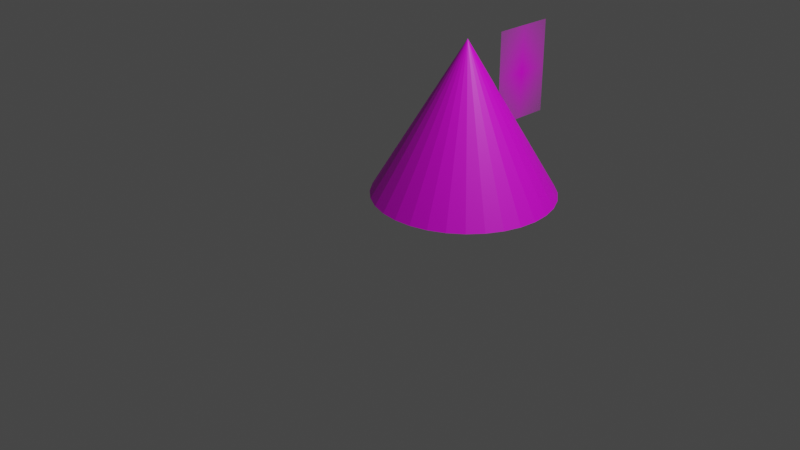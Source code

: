 # Source: cone.blend  (saved by Blender 2.93.21; exported with 4.5.12 LTS)
import bpy
from mathutils import Matrix  # noqa: F401  (used for matrix-valued properties, if any)

bpy.ops.wm.read_factory_settings(use_empty=True)
scene = bpy.context.scene
scene.name = 'Scene'

# ---- collections
col_collection = bpy.data.collections.new('Collection'); scene.collection.children.link(col_collection)

# ---- images (referenced by path relative to the original .blend; pixels are not part of the script)
import os
ASSET_DIR = os.environ.get("B2B_ASSET_DIR", "")  # directory of the original .blend (textures are referenced by path, not embedded)
HERE = os.path.dirname(os.path.abspath(__file__))  # packed textures are extracted next to this script under _unpacked/

def load_image(name, relpath, width, height, colorspace="sRGB"):
    """Load a texture the original file referenced (path relative to the .blend, or extracted next to this script)."""
    p = next((c for c in (os.path.join(HERE, relpath), os.path.join(ASSET_DIR, relpath)) if relpath and os.path.exists(c)), "")
    if p:
        img = bpy.data.images.load(p, check_existing=True)
        img.name = name
    else:  # same state as the original file: an image datablock whose file is absent (Cycles renders it pink)
        img = bpy.data.images.new(name, width, height)
        img.source = "FILE"
        img.filepath = "//" + (relpath or name)
    img.colorspace_settings.name = colorspace
    return img
img_uv_map_jpg = load_image('UV_Map.jpg', 'UV_Map.jpg', 1024, 1024, 'sRGB')
img_30_png = load_image('30.png', '30.png', 1024, 1024, 'sRGB')

# ---- materials (node trees are filled in below, after node groups)
mat_material_001 = bpy.data.materials.new('Material.001')
mat_material_001.use_transparent_shadow = False
mat_30 = bpy.data.materials.new('30')
mat_30.surface_render_method = 'BLENDED'
mat_30.blend_method = 'BLEND'
mat_30.use_transparent_shadow = False

# ---- material node trees
mat_material_001.use_nodes = True; mat_material_001.node_tree.nodes.clear()
_N = mat_material_001.node_tree.nodes; _L = mat_material_001.node_tree.links
n0 = _N.new('ShaderNodeBsdfPrincipled'); n0.name = 'Principled BSDF'; n0.location = (10, 300)
n0.distribution = 'GGX'
n0.subsurface_method = 'BURLEY'
n0.inputs[3].default_value = 1.45
n0.inputs[27].default_value = (0.0, 0.0, 0.0, 1.0)
n0.inputs[28].default_value = 1.0
n1 = _N.new('ShaderNodeOutputMaterial'); n1.name = 'Material Output'; n1.location = (300, 300)
n2 = _N.new('ShaderNodeTexImage'); n2.name = 'Image Texture'; n2.location = (-280, 260)
n2.image = img_uv_map_jpg
_L.new(n0.outputs[0], n1.inputs[0])
_L.new(n2.outputs[0], n0.inputs[0])
n1.is_active_output = True
mat_30.use_nodes = True; mat_30.node_tree.nodes.clear()
_N = mat_30.node_tree.nodes; _L = mat_30.node_tree.links
n0 = _N.new('ShaderNodeOutputMaterial'); n0.name = 'Material Output'; n0.location = (300, 300)
n1 = _N.new('ShaderNodeTexImage'); n1.name = 'Image Texture'; n1.location = (-200, 300)
n1.image = img_30_png
n1.extension = 'CLIP'
n2 = _N.new('ShaderNodeBsdfPrincipled'); n2.name = 'Principled BSDF'; n2.location = (0, 300)
n2.distribution = 'GGX'
n2.subsurface_method = 'BURLEY'
n2.inputs[3].default_value = 1.45
n2.inputs[27].default_value = (0.0, 0.0, 0.0, 1.0)
n2.inputs[28].default_value = 1.0
_L.new(n1.outputs[0], n2.inputs[0])
_L.new(n1.outputs[1], n2.inputs[4])
_L.new(n2.outputs[0], n0.inputs[0])
n0.is_active_output = True

# ---- world
world_world = bpy.data.worlds.new('World'); scene.world = world_world
world_world.use_nodes = True; world_world.node_tree.nodes.clear()
_N = world_world.node_tree.nodes; _L = world_world.node_tree.links
n0 = _N.new('ShaderNodeOutputWorld'); n0.name = 'World Output'; n0.location = (300, 300)
n1 = _N.new('ShaderNodeBackground'); n1.name = 'Background'; n1.location = (10, 300)
n1.inputs[0].default_value = (0.05088, 0.05088, 0.05088, 1.0)
_L.new(n1.outputs[0], n0.inputs[0])
n0.is_active_output = True
world_world.color = (0.05088, 0.05088, 0.05088)
world_world.use_sun_shadow = False
world_world.sun_shadow_jitter_overblur = 0.0

# ---- cameras
cam_camera = bpy.data.cameras.new('Camera')
cam_camera.clip_end = 100.0
cam_camera.ortho_scale = 7.314

# ---- lights
light_light = bpy.data.lights.new('Light', 'POINT')
light_light.transmission_factor = 0.0
light_light.energy = 1000.0
light_light.shadow_soft_size = 0.1
light_light.shadow_maximum_resolution = 0.006
light_light.use_absolute_resolution = True

# ---- meshes
me_cone = bpy.data.meshes.new('Cone')
me_cone.from_pydata([(0.4904, 0.02004, -0.6302), (0.4619, 0.02004, -0.7344), (0.4157, 0.02004, -0.8304), (0.3535, 0.02004, -0.9146), (0.2778, 0.02004, -0.9837), (0.1913, 0.02004, -1.035), (0.09754, 0.02004, -1.067), (8.754e-08, 0.02004, -1.077), (-0.09754, 0.02004, -1.067), (-0.1913, 0.02004, -1.035), (-0.2778, 0.02004, -0.9837), (-0.3535, 0.02004, -0.9146), (-0.4157, 0.02004, -0.8304), (-0.4619, 0.02004, -0.7344), (-0.4904, 0.02004, -0.6302), (-0.5, 0.02004, -0.5218), (0.5, 0.02004, -0.5218), (0.4904, 0.02004, -0.4134), (0.4619, 0.02004, -0.3092), (0.4157, 0.02004, -0.2132), (0.3535, 0.02004, -0.129), (0.2778, 0.02004, -0.05995), (0.1913, 0.02004, -0.008618), (0.09754, 0.02004, 0.02299), (5.96e-08, 0.02004, 0.03367), (-0.09754, 0.02004, 0.02299), (-0.1913, 0.02004, -0.008618), (-0.2778, 0.02004, -0.05995), (-0.3535, 0.02004, -0.129), (-0.4157, 0.02004, -0.2132), (-0.4619, 0.02004, -0.3092), (-0.4904, 0.02004, -0.4134), (0.0, 11.23, -0.5218)], [], [(6, 32, 5), (7, 32, 6), (8, 32, 7), (9, 32, 8), (10, 32, 9), (11, 32, 10), (12, 32, 11), (13, 32, 12), (14, 32, 13), (15, 32, 14), (5, 32, 4), (4, 32, 3), (3, 32, 2), (2, 32, 1), (1, 32, 0), (0, 32, 16), (16, 32, 17), (17, 32, 18), (18, 32, 19), (19, 32, 20), (20, 32, 21), (21, 32, 22), (22, 32, 23), (23, 32, 24), (24, 32, 25), (25, 32, 26), (26, 32, 27), (27, 32, 28), (28, 32, 29), (29, 32, 30), (6, 5, 4, 3, 2, 1, 0, 16, 17, 18, 19, 20, 21, 22, 23, 24, 25, 26, 27, 28, 29, 30, 31, 15, 14, 13, 12, 11, 10, 9, 8, 7), (30, 32, 31), (31, 32, 15)])
_uv = me_cone.uv_layers.new(name='UVMap')
_uv.uv.foreach_set('vector', [0.5077, 0.9683, 0.5339, 0.003531, 0.5215, 0.9683, 0.4929, 0.9681, 0.5339, 0.003531, 0.5077, 0.9683, 0.4778, 0.9679, 0.5339, 0.003531, 0.4929, 0.9681, 0.463, 0.9675, 0.5339, 0.003531, 0.4778, 0.9679, 0.4489, 0.9671, 0.5339, 0.003531, 0.463, 0.9675, 0.4362, 0.9667, 0.5339, 0.003531, 0.4489, 0.9671, 0.5363, 0.967, 0.5114, 0.00247, 0.5484, 0.9668, 0.5223, 0.9671, 0.5114, 0.00247, 0.5363, 0.967, 0.5067, 0.9671, 0.5114, 0.00247, 0.5223, 0.9671, 0.4902, 0.967, 0.5114, 0.00247, 0.5067, 0.9671, 0.5215, 0.9683, 0.5339, 0.003531, 0.5339, 0.9682, 0.4255, 0.9663, 0.4937, 0.002497, 0.4371, 0.9666, 0.4371, 0.9666, 0.4937, 0.002497, 0.4509, 0.9669, 0.4509, 0.9669, 0.4937, 0.002497, 0.4663, 0.967, 0.4663, 0.967, 0.4937, 0.002497, 0.4826, 0.9671, 0.4826, 0.9671, 0.4937, 0.002497, 0.4994, 0.9671, 0.4994, 0.9671, 0.4937, 0.002497, 0.5158, 0.967, 0.5158, 0.967, 0.4937, 0.002497, 0.5314, 0.9669, 0.5314, 0.9669, 0.4937, 0.002497, 0.5455, 0.9667, 0.5455, 0.9667, 0.4937, 0.002497, 0.5575, 0.9664, 0.4154, 0.9662, 0.5235, 0.003531, 0.4258, 0.9667, 0.4258, 0.9667, 0.5235, 0.003531, 0.4382, 0.9672, 0.4382, 0.9672, 0.5235, 0.003531, 0.452, 0.9675, 0.452, 0.9675, 0.5235, 0.003531, 0.4667, 0.9679, 0.4667, 0.9679, 0.5235, 0.003531, 0.4818, 0.9681, 0.4818, 0.9681, 0.5235, 0.003531, 0.4967, 0.9682, 0.4967, 0.9682, 0.5235, 0.003531, 0.5108, 0.9683, 0.5108, 0.9683, 0.5235, 0.003531, 0.5235, 0.9682, 0.428, 0.966, 0.5114, 0.00247, 0.4418, 0.9664, 0.4418, 0.9664, 0.5114, 0.00247, 0.4571, 0.9666, 0.5457, 0.9759, 0.643, 0.976, 0.7347, 0.9763, 0.8173, 0.9767, 0.8875, 0.9772, 0.9426, 0.9778, 0.9806, 0.9785, 1.0, 0.9792, 1.0, 0.9799, 0.9806, 0.9806, 0.9426, 0.9812, 0.8875, 0.9818, 0.8173, 0.9823, 0.7347, 0.9827, 0.643, 0.983, 0.5457, 0.9831, 0.4464, 0.9831, 0.3491, 0.9829, 0.2574, 0.9826, 0.1748, 0.9822, 0.1046, 0.9817, 0.04949, 0.9811, 0.0115, 0.9805, -0.00786, 0.9798, -0.00786, 0.979, 0.0115, 0.9784, 0.04949, 0.9777, 0.1046, 0.9771, 0.1748, 0.9766, 0.2574, 0.9762, 0.3491, 0.976, 0.4464, 0.9759, 0.4571, 0.9666, 0.5114, 0.00247, 0.4735, 0.9669, 0.4735, 0.9669, 0.5114, 0.00247, 0.4902, 0.967])
me_cone.materials.append(mat_material_001)
me_cone.use_remesh_fix_poles = True
me_cone.use_remesh_preserve_attributes = False
me_cone.update()
me_30 = bpy.data.meshes.new('30')
me_30.from_pydata([(-0.3398, -0.5, 0.0), (0.3398, -0.5, 0.0), (-0.3398, 0.5, 0.0), (0.3398, 0.5, 0.0)], [], [(0, 1, 3, 2)])
_uv = me_30.uv_layers.new(name='UVMap')
_uv.uv.foreach_set('vector', [0.0, 0.0, 1.0, 0.0, 1.0, 1.0, 0.0, 1.0])
me_30.materials.append(mat_30)
me_30.use_remesh_fix_poles = True
me_30.use_remesh_preserve_attributes = False
me_30.update()

# ---- objects
ob_light = bpy.data.objects.new('Light', light_light)
ob_camera = bpy.data.objects.new('Camera', cam_camera)
ob_cone = bpy.data.objects.new('Cone', me_cone)
ob_30 = bpy.data.objects.new('30', me_30)

# ---- transforms, parenting, visibility, modifiers, constraints
ob_light.location = (4.076, 1.005, 5.904)
ob_light.rotation_euler = (0.6503, 0.05522, 1.866)
ob_light.lock_rotations_4d = False
ob_light.empty_display_type = 'ARROWS'
ob_light.color = (0.0, 0.0, 0.0, 0.0)
ob_light.lineart.crease_threshold = 0.0
ob_camera.location = (7.359, -6.926, 4.958)
ob_camera.rotation_euler = (1.109, 0.0, 0.8149)
ob_camera.lock_rotations_4d = False
ob_camera.empty_display_type = 'ARROWS'
ob_camera.color = (0.0, 0.0, 0.0, 0.0)
ob_camera.display_type = 'WIRE'
ob_camera.lineart.crease_threshold = 0.0
ob_cone.location = (0.0, 0.0, 0.0)
ob_cone.rotation_euler = (1.571, -0.0, 0.0)
ob_cone.scale = (2.0, 0.1501, 1.8)
ob_30.location = (0.242, 1.507, 1.261)
ob_30.rotation_euler = (1.571, 0.0, 1.571)

# ---- collection membership
col_collection.objects.link(ob_light)
col_collection.objects.link(ob_camera)
col_collection.objects.link(ob_cone)
col_collection.objects.link(ob_30)

# ---- scene / render settings (as saved in the file)
scene.camera = ob_camera
scene.frame_start = 1; scene.frame_end = 250; scene.frame_set(1)
scene.render.engine = 'BLENDER_EEVEE_NEXT'
scene.cycles.use_denoising = False
scene.cycles.samples = 128
scene.cycles.sampling_pattern = 'TABULATED_SOBOL'
scene.cycles.use_adaptive_sampling = False
scene.cycles.use_light_tree = False
scene.view_settings.view_transform = 'Filmic'
bpy.context.view_layer.update()
